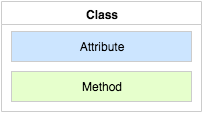

The diagram above was exported from draw.io. Its source (the exported page's mxGraphModel, read from the mxfile embedded in the PNG):
<mxGraphModel dx="474" dy="442" grid="1" gridSize="10" guides="1" tooltips="1" connect="1" arrows="1" fold="1" page="1" pageScale="1" pageWidth="826" pageHeight="1169" background="#ffffff" math="0" shadow="0">
  <root>
    <mxCell id="0" />
    <mxCell id="1" parent="0" />
    <mxCell id="8" value="Class" style="swimlane;whiteSpace=wrap;html=1;strokeColor=#CCCCCC;strokeWidth=1;fillColor=#FFFFFF;fontSize=12;fontColor=#000000;align=center;startSize=23;" parent="1" vertex="1">
      <mxGeometry x="20" y="10" width="200" height="110" as="geometry">
        <mxRectangle x="20" y="10" width="60" height="23" as="alternateBounds" />
      </mxGeometry>
    </mxCell>
    <mxCell id="9" value="Attribute" style="whiteSpace=wrap;html=1;strokeColor=#CCCCCC;strokeWidth=1;fillColor=#CCE5FF;fontSize=12;fontColor=#000000;align=center;" parent="8" vertex="1">
      <mxGeometry x="10" y="30" width="180" height="30" as="geometry" />
    </mxCell>
    <mxCell id="10" value="Method" style="whiteSpace=wrap;html=1;strokeColor=#CCCCCC;strokeWidth=1;fillColor=#E6FFCC;fontSize=12;fontColor=#000000;align=center;" parent="8" vertex="1">
      <mxGeometry x="10" y="70" width="180" height="30" as="geometry" />
    </mxCell>
  </root>
</mxGraphModel>